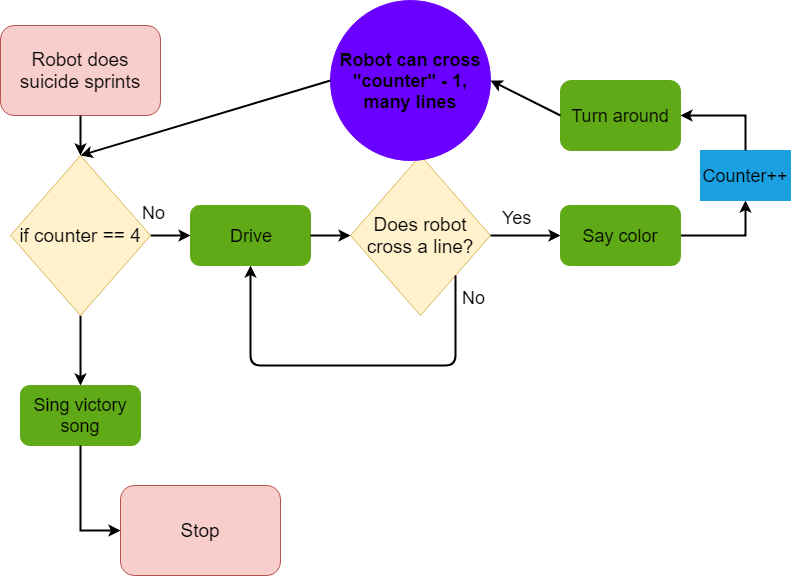

The diagram above was exported from draw.io. Its source (the exported page's mxGraphModel, read from the mxfile embedded in the PNG):
<mxGraphModel dx="1426" dy="733" grid="1" gridSize="10" guides="1" tooltips="1" connect="1" arrows="1" fold="1" page="1" pageScale="1" pageWidth="850" pageHeight="1100" background="#ffffff" math="0" shadow="0">
  <root>
    <mxCell id="0" />
    <mxCell id="1" parent="0" />
    <mxCell id="28" value="&lt;font style=&quot;font-size: 19px&quot;&gt;Robot does suicide sprints&lt;/font&gt;" style="rounded=1;whiteSpace=wrap;html=1;fillColor=#f8cecc;strokeColor=#b85450;" vertex="1" parent="1">
      <mxGeometry x="30" y="30" width="160" height="90" as="geometry" />
    </mxCell>
    <mxCell id="31" value="&lt;font style=&quot;font-size: 19px&quot;&gt;Does robot cross a line?&lt;/font&gt;" style="rhombus;whiteSpace=wrap;html=1;fillColor=#fff2cc;strokeColor=#d6b656;" vertex="1" parent="1">
      <mxGeometry x="380" y="160" width="140" height="160" as="geometry" />
    </mxCell>
    <mxCell id="32" value="&lt;font style=&quot;font-size: 18px&quot;&gt;No&lt;/font&gt;" style="text;html=1;resizable=0;points=[];autosize=1;align=left;verticalAlign=top;spacingTop=-4;" vertex="1" parent="1">
      <mxGeometry x="170" y="205" width="40" height="20" as="geometry" />
    </mxCell>
    <mxCell id="33" value="" style="endArrow=classic;html=1;strokeWidth=2;exitX=1;exitY=0.5;entryX=0;entryY=0.5;" edge="1" parent="1" source="46" target="47">
      <mxGeometry width="50" height="50" relative="1" as="geometry">
        <mxPoint x="340" y="320" as="sourcePoint" />
        <mxPoint x="270" y="240" as="targetPoint" />
      </mxGeometry>
    </mxCell>
    <mxCell id="55" value="" style="edgeStyle=orthogonalEdgeStyle;rounded=0;html=1;jettySize=auto;orthogonalLoop=1;strokeWidth=2;entryX=0.5;entryY=1;" edge="1" parent="1" source="34" target="52">
      <mxGeometry relative="1" as="geometry">
        <mxPoint x="790" y="240" as="targetPoint" />
        <Array as="points">
          <mxPoint x="775" y="240" />
        </Array>
      </mxGeometry>
    </mxCell>
    <mxCell id="34" value="&lt;font color=&quot;#000000&quot; style=&quot;font-size: 18px&quot;&gt;Say color&lt;/font&gt;" style="rounded=1;whiteSpace=wrap;html=1;fillColor=#60a917;strokeColor=#60a917;fontColor=#ffffff;" vertex="1" parent="1">
      <mxGeometry x="590" y="210" width="120" height="60" as="geometry" />
    </mxCell>
    <mxCell id="37" value="&lt;font style=&quot;font-size: 18px&quot;&gt;Yes&lt;/font&gt;" style="text;html=1;resizable=0;points=[];autosize=1;align=left;verticalAlign=top;spacingTop=-4;" vertex="1" parent="1">
      <mxGeometry x="530" y="210" width="40" height="20" as="geometry" />
    </mxCell>
    <mxCell id="42" value="&lt;font color=&quot;#000000&quot; style=&quot;font-size: 18px&quot;&gt;Turn around&lt;/font&gt;" style="rounded=1;whiteSpace=wrap;html=1;fillColor=#60a917;strokeColor=#60a917;fontColor=#ffffff;" vertex="1" parent="1">
      <mxGeometry x="590" y="85" width="120" height="70" as="geometry" />
    </mxCell>
    <mxCell id="43" value="" style="endArrow=classic;html=1;strokeWidth=2;exitX=1;exitY=1;entryX=0.5;entryY=1;" edge="1" parent="1" source="31" target="47">
      <mxGeometry width="50" height="50" relative="1" as="geometry">
        <mxPoint x="570" y="310" as="sourcePoint" />
        <mxPoint x="270" y="370" as="targetPoint" />
        <Array as="points">
          <mxPoint x="485" y="370" />
          <mxPoint x="280" y="370" />
        </Array>
      </mxGeometry>
    </mxCell>
    <mxCell id="45" value="" style="endArrow=classic;html=1;strokeWidth=2;entryX=0.5;entryY=0;" edge="1" parent="1" source="28" target="46">
      <mxGeometry width="50" height="50" relative="1" as="geometry">
        <mxPoint x="120" y="170" as="sourcePoint" />
        <mxPoint x="160" y="160" as="targetPoint" />
      </mxGeometry>
    </mxCell>
    <mxCell id="63" value="" style="edgeStyle=orthogonalEdgeStyle;rounded=0;html=1;jettySize=auto;orthogonalLoop=1;strokeWidth=2;entryX=0.5;entryY=0;" edge="1" parent="1" source="46" target="64">
      <mxGeometry relative="1" as="geometry">
        <mxPoint x="110" y="370" as="targetPoint" />
      </mxGeometry>
    </mxCell>
    <mxCell id="46" value="&lt;font style=&quot;font-size: 19px&quot;&gt;if counter == 4&lt;/font&gt;" style="rhombus;whiteSpace=wrap;html=1;fillColor=#fff2cc;strokeColor=#d6b656;" vertex="1" parent="1">
      <mxGeometry x="40" y="160" width="140" height="160" as="geometry" />
    </mxCell>
    <mxCell id="47" value="&lt;font color=&quot;#000000&quot; style=&quot;font-size: 18px&quot;&gt;Drive&lt;/font&gt;" style="rounded=1;whiteSpace=wrap;html=1;fillColor=#60a917;strokeColor=#60a917;fontColor=#ffffff;" vertex="1" parent="1">
      <mxGeometry x="220" y="210" width="120" height="60" as="geometry" />
    </mxCell>
    <mxCell id="48" value="" style="endArrow=classic;html=1;strokeWidth=2;exitX=1;exitY=0.5;" edge="1" parent="1" source="47">
      <mxGeometry width="50" height="50" relative="1" as="geometry">
        <mxPoint x="360" y="310" as="sourcePoint" />
        <mxPoint x="380" y="240" as="targetPoint" />
      </mxGeometry>
    </mxCell>
    <mxCell id="50" value="" style="endArrow=classic;html=1;strokeWidth=2;exitX=1;exitY=0.5;entryX=0;entryY=0.5;" edge="1" parent="1" source="31" target="34">
      <mxGeometry width="50" height="50" relative="1" as="geometry">
        <mxPoint x="400" y="525" as="sourcePoint" />
        <mxPoint x="640" y="240" as="targetPoint" />
      </mxGeometry>
    </mxCell>
    <mxCell id="51" value="&lt;font style=&quot;font-size: 18px&quot;&gt;No&lt;/font&gt;" style="text;html=1;resizable=0;points=[];autosize=1;align=left;verticalAlign=top;spacingTop=-4;" vertex="1" parent="1">
      <mxGeometry x="490" y="290" width="40" height="20" as="geometry" />
    </mxCell>
    <mxCell id="52" value="&lt;font style=&quot;font-size: 18px&quot; color=&quot;#000000&quot;&gt;Counter++&lt;/font&gt;" style="rounded=0;whiteSpace=wrap;html=1;fillColor=#1ba1e2;strokeColor=#1ba1e2;fontColor=#ffffff;" vertex="1" parent="1">
      <mxGeometry x="730" y="155" width="90" height="50" as="geometry" />
    </mxCell>
    <mxCell id="56" value="" style="edgeStyle=orthogonalEdgeStyle;rounded=0;html=1;jettySize=auto;orthogonalLoop=1;strokeWidth=2;entryX=1;entryY=0.5;exitX=0.5;exitY=0;" edge="1" parent="1" source="52" target="42">
      <mxGeometry relative="1" as="geometry">
        <mxPoint x="720" y="135" as="sourcePoint" />
        <mxPoint x="785" y="100" as="targetPoint" />
        <Array as="points">
          <mxPoint x="775" y="120" />
        </Array>
      </mxGeometry>
    </mxCell>
    <mxCell id="59" value="&lt;span&gt;&lt;font style=&quot;font-size: 18px&quot; color=&quot;#000000&quot;&gt;&lt;b&gt;Robot can cross &quot;counter&quot; - 1, many lines&lt;/b&gt;&lt;/font&gt;&lt;/span&gt;" style="ellipse;whiteSpace=wrap;html=1;aspect=fixed;fillColor=#6a00ff;strokeColor=#6a00ff;fontColor=#ffffff;" vertex="1" parent="1">
      <mxGeometry x="360" y="5" width="160" height="160" as="geometry" />
    </mxCell>
    <mxCell id="60" value="" style="endArrow=classic;html=1;strokeWidth=2;exitX=0;exitY=0.5;entryX=1;entryY=0.5;" edge="1" parent="1" source="42" target="59">
      <mxGeometry width="50" height="50" relative="1" as="geometry">
        <mxPoint x="350" y="250" as="sourcePoint" />
        <mxPoint x="390" y="250" as="targetPoint" />
      </mxGeometry>
    </mxCell>
    <mxCell id="61" value="" style="endArrow=classic;html=1;strokeWidth=2;exitX=0;exitY=0.5;entryX=0.5;entryY=0;" edge="1" parent="1" source="59" target="46">
      <mxGeometry width="50" height="50" relative="1" as="geometry">
        <mxPoint x="360" y="260" as="sourcePoint" />
        <mxPoint x="400" y="260" as="targetPoint" />
      </mxGeometry>
    </mxCell>
    <mxCell id="64" value="&lt;font color=&quot;#000000&quot; style=&quot;font-size: 18px&quot;&gt;Sing victory song&lt;/font&gt;" style="rounded=1;whiteSpace=wrap;html=1;fillColor=#60a917;strokeColor=#60a917;fontColor=#ffffff;" vertex="1" parent="1">
      <mxGeometry x="50" y="390" width="120" height="60" as="geometry" />
    </mxCell>
    <mxCell id="65" value="&lt;font style=&quot;font-size: 19px&quot;&gt;Stop&lt;/font&gt;" style="rounded=1;whiteSpace=wrap;html=1;fillColor=#f8cecc;strokeColor=#b85450;" vertex="1" parent="1">
      <mxGeometry x="150" y="490" width="160" height="90" as="geometry" />
    </mxCell>
    <mxCell id="66" value="" style="edgeStyle=orthogonalEdgeStyle;rounded=0;html=1;jettySize=auto;orthogonalLoop=1;strokeWidth=2;entryX=0;entryY=0.5;exitX=0.5;exitY=1;" edge="1" parent="1" source="64" target="65">
      <mxGeometry relative="1" as="geometry">
        <mxPoint x="120" y="330" as="sourcePoint" />
        <mxPoint x="120" y="400" as="targetPoint" />
      </mxGeometry>
    </mxCell>
  </root>
</mxGraphModel>